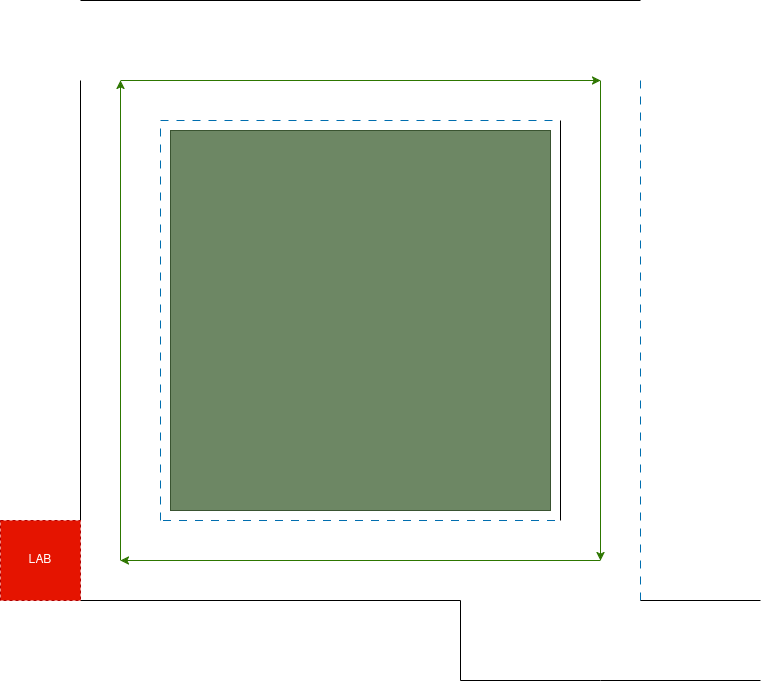

The diagram above was exported from draw.io. Its source (the exported page's mxGraphModel, read from the mxfile embedded in the PNG):
<mxGraphModel dx="1369" dy="845" grid="1" gridSize="10" guides="1" tooltips="1" connect="1" arrows="1" fold="1" page="1" pageScale="1" pageWidth="850" pageHeight="1100" math="0" shadow="0">
  <root>
    <mxCell id="0" />
    <mxCell id="1" parent="0" />
    <mxCell id="UCL7W1Wj2lDJa8AhxhPC-2" edge="1" parent="1" style="endArrow=none;html=1;rounded=0;" value="">
      <mxGeometry height="50" relative="1" width="50" as="geometry">
        <mxPoint x="160" y="720" as="sourcePoint" />
        <mxPoint x="160" y="280" as="targetPoint" />
      </mxGeometry>
    </mxCell>
    <mxCell id="UCL7W1Wj2lDJa8AhxhPC-4" edge="1" parent="1" style="endArrow=none;html=1;rounded=0;dashed=1;dashPattern=8 8;fillColor=#1ba1e2;strokeColor=#006EAF;" value="">
      <mxGeometry height="50" relative="1" width="50" as="geometry">
        <mxPoint x="720" y="800" as="sourcePoint" />
        <mxPoint x="720" y="280" as="targetPoint" />
      </mxGeometry>
    </mxCell>
    <mxCell id="UCL7W1Wj2lDJa8AhxhPC-6" edge="1" parent="1" style="endArrow=none;html=1;rounded=0;" value="">
      <mxGeometry height="50" relative="1" width="50" as="geometry">
        <mxPoint x="540" y="880" as="sourcePoint" />
        <mxPoint x="680" y="880" as="targetPoint" />
      </mxGeometry>
    </mxCell>
    <mxCell id="UCL7W1Wj2lDJa8AhxhPC-7" edge="1" parent="1" style="endArrow=none;html=1;rounded=0;" value="">
      <mxGeometry height="50" relative="1" width="50" as="geometry">
        <mxPoint x="540" y="880" as="sourcePoint" />
        <mxPoint x="540" y="800" as="targetPoint" />
      </mxGeometry>
    </mxCell>
    <mxCell id="UCL7W1Wj2lDJa8AhxhPC-8" edge="1" parent="1" style="endArrow=none;html=1;rounded=0;" value="">
      <mxGeometry height="50" relative="1" width="50" as="geometry">
        <mxPoint x="160" y="800" as="sourcePoint" />
        <mxPoint x="540" y="800" as="targetPoint" />
      </mxGeometry>
    </mxCell>
    <mxCell id="UCL7W1Wj2lDJa8AhxhPC-9" edge="1" parent="1" style="endArrow=none;html=1;rounded=0;" value="">
      <mxGeometry height="50" relative="1" width="50" as="geometry">
        <mxPoint x="160" y="200" as="sourcePoint" />
        <mxPoint x="720" y="200" as="targetPoint" />
      </mxGeometry>
    </mxCell>
    <mxCell id="K2BQtjgDF3oEyAmr-lXt-1" parent="1" style="whiteSpace=wrap;html=1;aspect=fixed;dashed=1;fillColor=#e51400;fontColor=#ffffff;strokeColor=#B20000;" value="LAB" vertex="1">
      <mxGeometry height="80" width="80" x="80" y="720" as="geometry" />
    </mxCell>
    <mxCell id="K2BQtjgDF3oEyAmr-lXt-2" edge="1" parent="1" style="endArrow=none;html=1;rounded=0;dashed=1;dashPattern=8 8;fillColor=#1ba1e2;strokeColor=#006EAF;" value="">
      <mxGeometry height="50" relative="1" width="50" as="geometry">
        <mxPoint x="240" y="720" as="sourcePoint" />
        <mxPoint x="240" y="320" as="targetPoint" />
      </mxGeometry>
    </mxCell>
    <mxCell id="K2BQtjgDF3oEyAmr-lXt-3" edge="1" parent="1" style="endArrow=none;html=1;rounded=0;dashed=1;dashPattern=8 8;fillColor=#1ba1e2;strokeColor=#006EAF;" value="">
      <mxGeometry height="50" relative="1" width="50" as="geometry">
        <mxPoint x="240" y="320" as="sourcePoint" />
        <mxPoint x="640" y="320" as="targetPoint" />
      </mxGeometry>
    </mxCell>
    <mxCell id="K2BQtjgDF3oEyAmr-lXt-4" edge="1" parent="1" style="endArrow=none;html=1;rounded=0;dashed=1;dashPattern=8 8;fillColor=#1ba1e2;strokeColor=#006EAF;" value="">
      <mxGeometry height="50" relative="1" width="50" as="geometry">
        <mxPoint x="242.5" y="720" as="sourcePoint" />
        <mxPoint x="637.5" y="720" as="targetPoint" />
      </mxGeometry>
    </mxCell>
    <mxCell id="K2BQtjgDF3oEyAmr-lXt-5" edge="1" parent="1" style="endArrow=none;html=1;rounded=0;" value="">
      <mxGeometry height="50" relative="1" width="50" as="geometry">
        <mxPoint x="640" y="720" as="sourcePoint" />
        <mxPoint x="640" y="320" as="targetPoint" />
      </mxGeometry>
    </mxCell>
    <mxCell id="K2BQtjgDF3oEyAmr-lXt-7" edge="1" parent="1" style="endArrow=none;html=1;rounded=0;" value="">
      <mxGeometry height="50" relative="1" width="50" as="geometry">
        <mxPoint x="680" y="880" as="sourcePoint" />
        <mxPoint x="840" y="880" as="targetPoint" />
      </mxGeometry>
    </mxCell>
    <mxCell id="K2BQtjgDF3oEyAmr-lXt-8" edge="1" parent="1" style="endArrow=none;html=1;rounded=0;" value="">
      <mxGeometry height="50" relative="1" width="50" as="geometry">
        <mxPoint x="720" y="800" as="sourcePoint" />
        <mxPoint x="840" y="800" as="targetPoint" />
      </mxGeometry>
    </mxCell>
    <mxCell id="K2BQtjgDF3oEyAmr-lXt-10" parent="1" style="rounded=0;whiteSpace=wrap;html=1;fillColor=#6d8764;fontColor=#ffffff;strokeColor=#3A5431;" value="" vertex="1">
      <mxGeometry height="380" width="380" x="250" y="330" as="geometry" />
    </mxCell>
    <mxCell id="K2BQtjgDF3oEyAmr-lXt-11" edge="1" parent="1" style="endArrow=classic;html=1;rounded=0;fillColor=#60a917;strokeColor=#2D7600;" value="">
      <mxGeometry height="50" relative="1" width="50" as="geometry">
        <mxPoint x="200" y="760" as="sourcePoint" />
        <mxPoint x="200" y="280" as="targetPoint" />
      </mxGeometry>
    </mxCell>
    <mxCell id="K2BQtjgDF3oEyAmr-lXt-12" edge="1" parent="1" style="endArrow=classic;html=1;rounded=0;fillColor=#60a917;strokeColor=#2D7600;" value="">
      <mxGeometry height="50" relative="1" width="50" as="geometry">
        <mxPoint x="680" y="280" as="sourcePoint" />
        <mxPoint x="680" y="760" as="targetPoint" />
      </mxGeometry>
    </mxCell>
    <mxCell id="K2BQtjgDF3oEyAmr-lXt-13" edge="1" parent="1" style="endArrow=classic;html=1;rounded=0;fillColor=#60a917;strokeColor=#2D7600;" value="">
      <mxGeometry height="50" relative="1" width="50" as="geometry">
        <mxPoint x="200" y="280" as="sourcePoint" />
        <mxPoint x="680" y="280" as="targetPoint" />
      </mxGeometry>
    </mxCell>
    <mxCell id="K2BQtjgDF3oEyAmr-lXt-14" edge="1" parent="1" style="endArrow=classic;html=1;rounded=0;fillColor=#60a917;strokeColor=#2D7600;" value="">
      <mxGeometry height="50" relative="1" width="50" as="geometry">
        <mxPoint x="680" y="760" as="sourcePoint" />
        <mxPoint x="200" y="760" as="targetPoint" />
      </mxGeometry>
    </mxCell>
  </root>
</mxGraphModel>